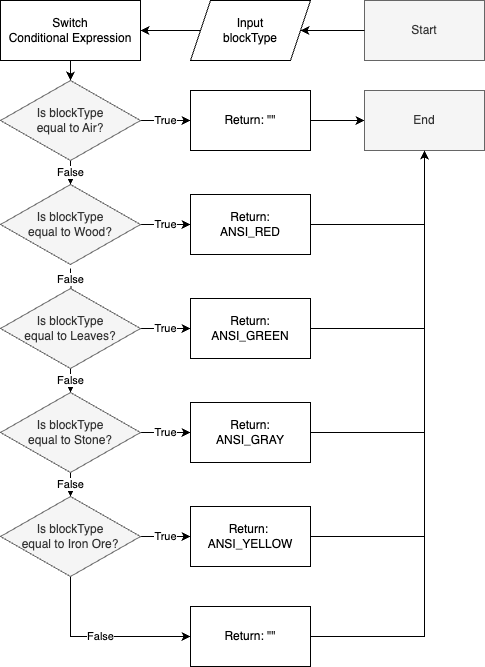

The diagram above was exported from draw.io. Its source (the exported page's mxGraphModel, read from the mxfile embedded in the PNG):
<mxGraphModel dx="1434" dy="722" grid="1" gridSize="10" guides="1" tooltips="1" connect="1" arrows="1" fold="1" page="1" pageScale="1" pageWidth="827" pageHeight="1169" math="0" shadow="0">
  <root>
    <mxCell id="0" />
    <mxCell id="1" parent="0" />
    <mxCell id="vDI0wPWZahfwb5R5ebrp-402" style="edgeStyle=orthogonalEdgeStyle;rounded=0;orthogonalLoop=1;jettySize=auto;html=1;entryX=1;entryY=0.5;entryDx=0;entryDy=0;" edge="1" parent="1" source="vDI0wPWZahfwb5R5ebrp-435" target="vDI0wPWZahfwb5R5ebrp-405">
      <mxGeometry relative="1" as="geometry" />
    </mxCell>
    <mxCell id="vDI0wPWZahfwb5R5ebrp-403" value="Start" style="rounded=0;whiteSpace=wrap;html=1;fillColor=#f5f5f5;fontColor=#333333;strokeColor=#666666;" vertex="1" parent="1">
      <mxGeometry x="536" y="252" width="120" height="60" as="geometry" />
    </mxCell>
    <mxCell id="vDI0wPWZahfwb5R5ebrp-404" style="edgeStyle=orthogonalEdgeStyle;rounded=0;orthogonalLoop=1;jettySize=auto;html=1;exitX=0.5;exitY=1;exitDx=0;exitDy=0;" edge="1" parent="1" source="vDI0wPWZahfwb5R5ebrp-405" target="vDI0wPWZahfwb5R5ebrp-408">
      <mxGeometry relative="1" as="geometry" />
    </mxCell>
    <mxCell id="vDI0wPWZahfwb5R5ebrp-405" value="Switch&lt;br&gt;Conditional Expression" style="rounded=0;whiteSpace=wrap;html=1;" vertex="1" parent="1">
      <mxGeometry x="172" y="252" width="140" height="60" as="geometry" />
    </mxCell>
    <mxCell id="vDI0wPWZahfwb5R5ebrp-406" value="False" style="edgeStyle=orthogonalEdgeStyle;rounded=0;orthogonalLoop=1;jettySize=auto;html=1;exitX=0.5;exitY=1;exitDx=0;exitDy=0;" edge="1" parent="1" source="vDI0wPWZahfwb5R5ebrp-408" target="vDI0wPWZahfwb5R5ebrp-411">
      <mxGeometry relative="1" as="geometry" />
    </mxCell>
    <mxCell id="vDI0wPWZahfwb5R5ebrp-407" value="True" style="edgeStyle=orthogonalEdgeStyle;rounded=0;orthogonalLoop=1;jettySize=auto;html=1;exitX=1;exitY=0.5;exitDx=0;exitDy=0;entryX=0;entryY=0.5;entryDx=0;entryDy=0;" edge="1" parent="1" source="vDI0wPWZahfwb5R5ebrp-408" target="vDI0wPWZahfwb5R5ebrp-422">
      <mxGeometry relative="1" as="geometry" />
    </mxCell>
    <mxCell id="vDI0wPWZahfwb5R5ebrp-408" value="Is blockType&lt;br&gt;equal to Air?" style="rhombus;whiteSpace=wrap;html=1;fillColor=#f5f5f5;fontColor=#333333;strokeColor=#666666;" vertex="1" parent="1">
      <mxGeometry x="172" y="332" width="140" height="80" as="geometry" />
    </mxCell>
    <mxCell id="vDI0wPWZahfwb5R5ebrp-409" value="False" style="edgeStyle=orthogonalEdgeStyle;rounded=0;orthogonalLoop=1;jettySize=auto;html=1;exitX=0.5;exitY=1;exitDx=0;exitDy=0;" edge="1" parent="1" target="vDI0wPWZahfwb5R5ebrp-414">
      <mxGeometry relative="1" as="geometry">
        <mxPoint x="242" y="520" as="sourcePoint" />
      </mxGeometry>
    </mxCell>
    <mxCell id="vDI0wPWZahfwb5R5ebrp-410" value="True" style="edgeStyle=orthogonalEdgeStyle;rounded=0;orthogonalLoop=1;jettySize=auto;html=1;exitX=1;exitY=0.5;exitDx=0;exitDy=0;entryX=0;entryY=0.5;entryDx=0;entryDy=0;" edge="1" parent="1" source="vDI0wPWZahfwb5R5ebrp-411" target="vDI0wPWZahfwb5R5ebrp-424">
      <mxGeometry relative="1" as="geometry" />
    </mxCell>
    <mxCell id="vDI0wPWZahfwb5R5ebrp-411" value="Is blockType &lt;br&gt;equal to Wood?" style="rhombus;whiteSpace=wrap;html=1;fillColor=#f5f5f5;fontColor=#333333;strokeColor=#666666;" vertex="1" parent="1">
      <mxGeometry x="172" y="436" width="140" height="80" as="geometry" />
    </mxCell>
    <mxCell id="vDI0wPWZahfwb5R5ebrp-412" value="False" style="edgeStyle=orthogonalEdgeStyle;rounded=0;orthogonalLoop=1;jettySize=auto;html=1;exitX=0.5;exitY=1;exitDx=0;exitDy=0;entryX=0.5;entryY=0;entryDx=0;entryDy=0;" edge="1" parent="1" source="vDI0wPWZahfwb5R5ebrp-414" target="vDI0wPWZahfwb5R5ebrp-417">
      <mxGeometry relative="1" as="geometry" />
    </mxCell>
    <mxCell id="vDI0wPWZahfwb5R5ebrp-413" value="True" style="edgeStyle=orthogonalEdgeStyle;rounded=0;orthogonalLoop=1;jettySize=auto;html=1;exitX=1;exitY=0.5;exitDx=0;exitDy=0;entryX=0;entryY=0.5;entryDx=0;entryDy=0;" edge="1" parent="1" source="vDI0wPWZahfwb5R5ebrp-414" target="vDI0wPWZahfwb5R5ebrp-426">
      <mxGeometry relative="1" as="geometry" />
    </mxCell>
    <mxCell id="vDI0wPWZahfwb5R5ebrp-414" value="Is blockType&lt;br style=&quot;border-color: var(--border-color);&quot;&gt;equal to Leaves?" style="rhombus;whiteSpace=wrap;html=1;fillColor=#f5f5f5;fontColor=#333333;strokeColor=#666666;" vertex="1" parent="1">
      <mxGeometry x="172" y="540" width="140" height="80" as="geometry" />
    </mxCell>
    <mxCell id="vDI0wPWZahfwb5R5ebrp-415" value="False" style="edgeStyle=orthogonalEdgeStyle;rounded=0;orthogonalLoop=1;jettySize=auto;html=1;exitX=0.5;exitY=1;exitDx=0;exitDy=0;" edge="1" parent="1" source="vDI0wPWZahfwb5R5ebrp-417" target="vDI0wPWZahfwb5R5ebrp-420">
      <mxGeometry relative="1" as="geometry" />
    </mxCell>
    <mxCell id="vDI0wPWZahfwb5R5ebrp-416" value="True" style="edgeStyle=orthogonalEdgeStyle;rounded=0;orthogonalLoop=1;jettySize=auto;html=1;exitX=1;exitY=0.5;exitDx=0;exitDy=0;" edge="1" parent="1" source="vDI0wPWZahfwb5R5ebrp-417" target="vDI0wPWZahfwb5R5ebrp-428">
      <mxGeometry relative="1" as="geometry" />
    </mxCell>
    <mxCell id="vDI0wPWZahfwb5R5ebrp-417" value="Is blockType&lt;br style=&quot;border-color: var(--border-color);&quot;&gt;equal to Stone?" style="rhombus;whiteSpace=wrap;html=1;fillColor=#f5f5f5;fontColor=#333333;strokeColor=#666666;" vertex="1" parent="1">
      <mxGeometry x="172" y="644" width="140" height="80" as="geometry" />
    </mxCell>
    <mxCell id="vDI0wPWZahfwb5R5ebrp-418" value="True" style="edgeStyle=orthogonalEdgeStyle;rounded=0;orthogonalLoop=1;jettySize=auto;html=1;exitX=1;exitY=0.5;exitDx=0;exitDy=0;" edge="1" parent="1" source="vDI0wPWZahfwb5R5ebrp-420" target="vDI0wPWZahfwb5R5ebrp-430">
      <mxGeometry relative="1" as="geometry" />
    </mxCell>
    <mxCell id="vDI0wPWZahfwb5R5ebrp-419" value="False" style="edgeStyle=orthogonalEdgeStyle;rounded=0;orthogonalLoop=1;jettySize=auto;html=1;entryX=0;entryY=0.5;entryDx=0;entryDy=0;" edge="1" parent="1" source="vDI0wPWZahfwb5R5ebrp-420" target="vDI0wPWZahfwb5R5ebrp-433">
      <mxGeometry relative="1" as="geometry">
        <Array as="points">
          <mxPoint x="242" y="888" />
        </Array>
      </mxGeometry>
    </mxCell>
    <mxCell id="vDI0wPWZahfwb5R5ebrp-420" value="Is blockType&lt;br style=&quot;border-color: var(--border-color);&quot;&gt;equal to Iron Ore?" style="rhombus;whiteSpace=wrap;html=1;fillColor=#f5f5f5;fontColor=#333333;strokeColor=#666666;" vertex="1" parent="1">
      <mxGeometry x="172" y="748" width="140" height="80" as="geometry" />
    </mxCell>
    <mxCell id="vDI0wPWZahfwb5R5ebrp-421" style="edgeStyle=orthogonalEdgeStyle;rounded=0;orthogonalLoop=1;jettySize=auto;html=1;entryX=0;entryY=0.5;entryDx=0;entryDy=0;" edge="1" parent="1" source="vDI0wPWZahfwb5R5ebrp-422" target="vDI0wPWZahfwb5R5ebrp-431">
      <mxGeometry relative="1" as="geometry" />
    </mxCell>
    <mxCell id="vDI0wPWZahfwb5R5ebrp-422" value="Return: &quot;&quot;" style="rounded=0;whiteSpace=wrap;html=1;" vertex="1" parent="1">
      <mxGeometry x="362" y="342" width="120" height="60" as="geometry" />
    </mxCell>
    <mxCell id="vDI0wPWZahfwb5R5ebrp-423" style="edgeStyle=orthogonalEdgeStyle;rounded=0;orthogonalLoop=1;jettySize=auto;html=1;exitX=1;exitY=0.5;exitDx=0;exitDy=0;entryX=0.5;entryY=1;entryDx=0;entryDy=0;" edge="1" parent="1" source="vDI0wPWZahfwb5R5ebrp-424" target="vDI0wPWZahfwb5R5ebrp-431">
      <mxGeometry relative="1" as="geometry" />
    </mxCell>
    <mxCell id="vDI0wPWZahfwb5R5ebrp-424" value="Return: &lt;br&gt;ANSI_RED" style="rounded=0;whiteSpace=wrap;html=1;" vertex="1" parent="1">
      <mxGeometry x="362" y="446" width="120" height="60" as="geometry" />
    </mxCell>
    <mxCell id="vDI0wPWZahfwb5R5ebrp-425" style="edgeStyle=orthogonalEdgeStyle;rounded=0;orthogonalLoop=1;jettySize=auto;html=1;exitX=1;exitY=0.5;exitDx=0;exitDy=0;entryX=0.5;entryY=1;entryDx=0;entryDy=0;" edge="1" parent="1" source="vDI0wPWZahfwb5R5ebrp-426" target="vDI0wPWZahfwb5R5ebrp-431">
      <mxGeometry relative="1" as="geometry" />
    </mxCell>
    <mxCell id="vDI0wPWZahfwb5R5ebrp-426" value="Return: ANSI_GREEN" style="rounded=0;whiteSpace=wrap;html=1;" vertex="1" parent="1">
      <mxGeometry x="362" y="550" width="120" height="60" as="geometry" />
    </mxCell>
    <mxCell id="vDI0wPWZahfwb5R5ebrp-427" style="edgeStyle=orthogonalEdgeStyle;rounded=0;orthogonalLoop=1;jettySize=auto;html=1;exitX=1;exitY=0.5;exitDx=0;exitDy=0;entryX=0.5;entryY=1;entryDx=0;entryDy=0;" edge="1" parent="1" source="vDI0wPWZahfwb5R5ebrp-428" target="vDI0wPWZahfwb5R5ebrp-431">
      <mxGeometry relative="1" as="geometry" />
    </mxCell>
    <mxCell id="vDI0wPWZahfwb5R5ebrp-428" value="Return:&lt;br&gt;ANSI_GRAY" style="rounded=0;whiteSpace=wrap;html=1;" vertex="1" parent="1">
      <mxGeometry x="362" y="654" width="120" height="60" as="geometry" />
    </mxCell>
    <mxCell id="vDI0wPWZahfwb5R5ebrp-429" style="edgeStyle=orthogonalEdgeStyle;rounded=0;orthogonalLoop=1;jettySize=auto;html=1;exitX=1;exitY=0.5;exitDx=0;exitDy=0;entryX=0.5;entryY=1;entryDx=0;entryDy=0;" edge="1" parent="1" source="vDI0wPWZahfwb5R5ebrp-430" target="vDI0wPWZahfwb5R5ebrp-431">
      <mxGeometry relative="1" as="geometry" />
    </mxCell>
    <mxCell id="vDI0wPWZahfwb5R5ebrp-430" value="Return:&amp;nbsp;&lt;br&gt;ANSI_YELLOW" style="rounded=0;whiteSpace=wrap;html=1;" vertex="1" parent="1">
      <mxGeometry x="362" y="758" width="120" height="60" as="geometry" />
    </mxCell>
    <mxCell id="vDI0wPWZahfwb5R5ebrp-431" value="End" style="rounded=0;whiteSpace=wrap;html=1;fillColor=#f5f5f5;fontColor=#333333;strokeColor=#666666;" vertex="1" parent="1">
      <mxGeometry x="536" y="342" width="120" height="60" as="geometry" />
    </mxCell>
    <mxCell id="vDI0wPWZahfwb5R5ebrp-432" style="edgeStyle=orthogonalEdgeStyle;rounded=0;orthogonalLoop=1;jettySize=auto;html=1;exitX=1;exitY=0.5;exitDx=0;exitDy=0;entryX=0.5;entryY=1;entryDx=0;entryDy=0;" edge="1" parent="1" source="vDI0wPWZahfwb5R5ebrp-433" target="vDI0wPWZahfwb5R5ebrp-431">
      <mxGeometry relative="1" as="geometry" />
    </mxCell>
    <mxCell id="vDI0wPWZahfwb5R5ebrp-433" value="Return: &quot;&quot;" style="rounded=0;whiteSpace=wrap;html=1;" vertex="1" parent="1">
      <mxGeometry x="362" y="858" width="120" height="60" as="geometry" />
    </mxCell>
    <mxCell id="vDI0wPWZahfwb5R5ebrp-434" value="" style="edgeStyle=orthogonalEdgeStyle;rounded=0;orthogonalLoop=1;jettySize=auto;html=1;entryX=1;entryY=0.5;entryDx=0;entryDy=0;" edge="1" parent="1" source="vDI0wPWZahfwb5R5ebrp-403" target="vDI0wPWZahfwb5R5ebrp-435">
      <mxGeometry relative="1" as="geometry">
        <mxPoint x="536" y="282" as="sourcePoint" />
        <mxPoint x="312" y="282" as="targetPoint" />
      </mxGeometry>
    </mxCell>
    <mxCell id="vDI0wPWZahfwb5R5ebrp-435" value="Input&lt;br&gt;blockType" style="shape=parallelogram;perimeter=parallelogramPerimeter;whiteSpace=wrap;html=1;fixedSize=1;" vertex="1" parent="1">
      <mxGeometry x="362" y="252" width="120" height="60" as="geometry" />
    </mxCell>
  </root>
</mxGraphModel>